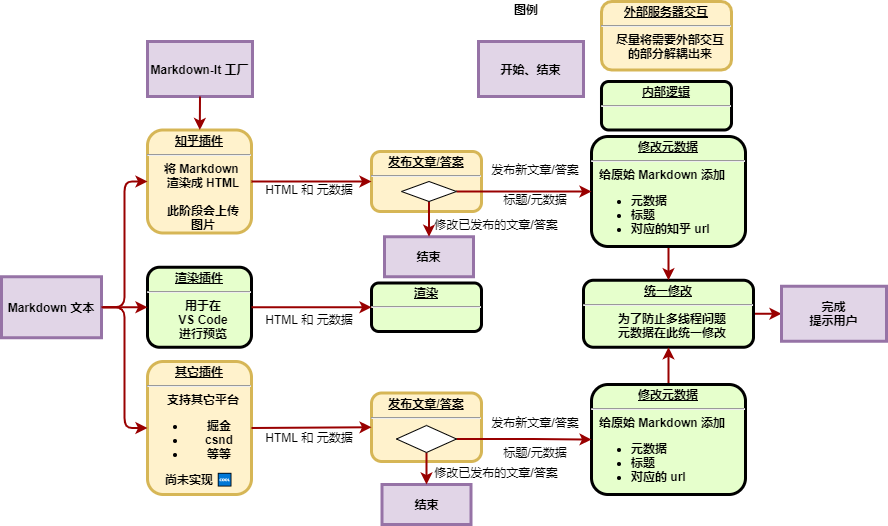

The diagram above was exported from draw.io. Its source (the exported page's mxGraphModel, read from the mxfile embedded in the PNG):
<mxGraphModel dx="981" dy="574" grid="1" gridSize="10" guides="1" tooltips="1" connect="1" arrows="1" fold="1" page="1" pageScale="1" pageWidth="826" pageHeight="1169" background="none" math="0" shadow="0">
  <root>
    <mxCell id="0" />
    <mxCell id="1" parent="0" />
    <mxCell id="2" value="&lt;p style=&quot;margin: 0px ; margin-top: 4px ; text-align: center ; text-decoration: underline&quot;&gt;&lt;strong&gt;知乎插件&lt;/strong&gt;&lt;/p&gt;&lt;hr&gt;&lt;p style=&quot;margin: 0px ; margin-left: 8px&quot;&gt;将 Markdown&amp;nbsp;&lt;/p&gt;&lt;p style=&quot;margin: 0px ; margin-left: 8px&quot;&gt;渲染成 HTML&lt;/p&gt;&lt;p style=&quot;margin: 0px ; margin-left: 8px&quot;&gt;&lt;br&gt;&lt;/p&gt;&lt;p style=&quot;margin: 0px ; margin-left: 8px&quot;&gt;此阶段会上传&lt;/p&gt;&lt;p style=&quot;margin: 0px ; margin-left: 8px&quot;&gt;图片&lt;/p&gt;" style="verticalAlign=middle;align=center;overflow=fill;fontSize=12;fontFamily=Helvetica;html=1;rounded=1;fontStyle=1;strokeWidth=3;fillColor=#fff2cc;strokeColor=#d6b656;" parent="1" vertex="1">
      <mxGeometry x="236" y="218.5" width="104" height="103" as="geometry" />
    </mxCell>
    <mxCell id="6" value="&lt;p style=&quot;margin: 0px ; margin-top: 4px ; text-align: center ; text-decoration: underline&quot;&gt;发布文章/答案&lt;/p&gt;&lt;hr&gt;&lt;p style=&quot;margin: 0px ; margin-left: 8px&quot;&gt;&lt;br&gt;&lt;/p&gt;" style="verticalAlign=middle;align=center;overflow=fill;fontSize=12;fontFamily=Helvetica;html=1;rounded=1;fontStyle=1;strokeWidth=3;fillColor=#fff2cc;strokeColor=#d6b656;" parent="1" vertex="1">
      <mxGeometry x="460" y="240" width="110" height="60" as="geometry" />
    </mxCell>
    <mxCell id="8oTUPp8r7FNfOzQBc3mZ-105" value="" style="edgeStyle=orthogonalEdgeStyle;rounded=1;orthogonalLoop=1;jettySize=auto;html=1;strokeColor=#990000;strokeWidth=2;" edge="1" parent="1" source="8" target="8oTUPp8r7FNfOzQBc3mZ-104">
      <mxGeometry relative="1" as="geometry" />
    </mxCell>
    <mxCell id="8" value="&lt;p style=&quot;margin: 0px ; margin-top: 4px ; text-align: center ; text-decoration: underline&quot;&gt;&lt;strong&gt;统一修改&lt;/strong&gt;&lt;/p&gt;&lt;hr&gt;&lt;p style=&quot;margin: 0px ; margin-left: 8px&quot;&gt;为了防止多线程问题&lt;/p&gt;&lt;p style=&quot;margin: 0px ; margin-left: 8px&quot;&gt;元数据在此统一修改&lt;/p&gt;" style="verticalAlign=middle;align=center;overflow=fill;fontSize=12;fontFamily=Helvetica;html=1;rounded=1;fontStyle=1;strokeWidth=3;fillColor=#E6FFCC" parent="1" vertex="1">
      <mxGeometry x="672" y="368.75" width="170" height="67" as="geometry" />
    </mxCell>
    <mxCell id="14" value="Markdown-It 工厂" style="whiteSpace=wrap;align=center;verticalAlign=middle;fontStyle=1;strokeWidth=3;fillColor=#e1d5e7;strokeColor=#9673a6;" parent="1" vertex="1">
      <mxGeometry x="236" y="130" width="105" height="55" as="geometry" />
    </mxCell>
    <mxCell id="15" value="结束" style="whiteSpace=wrap;align=center;verticalAlign=middle;fontStyle=1;strokeWidth=3;fillColor=#e1d5e7;strokeColor=#9673a6;" parent="1" vertex="1">
      <mxGeometry x="473" y="325.25" width="89" height="40" as="geometry" />
    </mxCell>
    <mxCell id="36" value="" style="edgeStyle=none;noEdgeStyle=1;strokeColor=#990000;strokeWidth=2;exitX=0.5;exitY=1;exitDx=0;exitDy=0;" parent="1" source="14" target="2" edge="1">
      <mxGeometry width="100" height="100" relative="1" as="geometry">
        <mxPoint x="291" y="137" as="sourcePoint" />
        <mxPoint x="120" y="101" as="targetPoint" />
      </mxGeometry>
    </mxCell>
    <mxCell id="64" value="HTML 和 元数据" style="text;spacingTop=-5;align=center" parent="1" vertex="1">
      <mxGeometry x="383.0000000000001" y="270.0000000000001" width="30" height="20" as="geometry" />
    </mxCell>
    <mxCell id="LNUQcS5lSo0pvoZ85k0o-97" value="" style="edgeStyle=none;noEdgeStyle=1;strokeColor=#990000;strokeWidth=2;exitX=1;exitY=0.5;exitDx=0;exitDy=0;entryX=0;entryY=0.5;entryDx=0;entryDy=0;" edge="1" parent="1" source="2" target="6">
      <mxGeometry width="100" height="100" relative="1" as="geometry">
        <mxPoint x="301" y="147" as="sourcePoint" />
        <mxPoint x="301" y="197" as="targetPoint" />
      </mxGeometry>
    </mxCell>
    <mxCell id="8oTUPp8r7FNfOzQBc3mZ-96" value="" style="edgeStyle=orthogonalEdgeStyle;rounded=1;orthogonalLoop=1;jettySize=auto;html=1;strokeColor=#990000;strokeWidth=2;" edge="1" parent="1" source="LNUQcS5lSo0pvoZ85k0o-100" target="8">
      <mxGeometry relative="1" as="geometry" />
    </mxCell>
    <mxCell id="LNUQcS5lSo0pvoZ85k0o-100" value="&lt;p style=&quot;margin: 0px ; margin-top: 4px ; text-align: center ; text-decoration: underline&quot;&gt;&lt;strong&gt;修改元数据&lt;/strong&gt;&lt;/p&gt;&lt;hr&gt;&lt;p style=&quot;text-align: left ; margin: 0px 0px 0px 8px&quot;&gt;给原始 Markdown 添加&lt;/p&gt;&lt;p style=&quot;margin: 0px 0px 0px 8px&quot;&gt;&lt;/p&gt;&lt;ul&gt;&lt;li style=&quot;text-align: left&quot;&gt;元数据&lt;/li&gt;&lt;li style=&quot;text-align: left&quot;&gt;标题&lt;/li&gt;&lt;li style=&quot;text-align: left&quot;&gt;对应的知乎 url&lt;/li&gt;&lt;/ul&gt;&lt;p&gt;&lt;/p&gt;" style="verticalAlign=middle;align=center;overflow=fill;fontSize=12;fontFamily=Helvetica;html=1;rounded=1;fontStyle=1;strokeWidth=3;fillColor=#E6FFCC" vertex="1" parent="1">
      <mxGeometry x="680" y="225" width="154" height="110" as="geometry" />
    </mxCell>
    <mxCell id="LNUQcS5lSo0pvoZ85k0o-101" value="修改已发布的文章/答案" style="text;spacingTop=-5;align=center" vertex="1" parent="1">
      <mxGeometry x="570.0000000000001" y="305.2500000000001" width="30" height="20" as="geometry" />
    </mxCell>
    <mxCell id="LNUQcS5lSo0pvoZ85k0o-104" value="" style="edgeStyle=orthogonalEdgeStyle;rounded=1;orthogonalLoop=1;jettySize=auto;html=1;strokeColor=#990000;strokeWidth=2;" edge="1" parent="1" source="LNUQcS5lSo0pvoZ85k0o-103" target="LNUQcS5lSo0pvoZ85k0o-100">
      <mxGeometry relative="1" as="geometry" />
    </mxCell>
    <mxCell id="8oTUPp8r7FNfOzQBc3mZ-103" style="edgeStyle=orthogonalEdgeStyle;rounded=1;orthogonalLoop=1;jettySize=auto;html=1;entryX=0.5;entryY=0;entryDx=0;entryDy=0;strokeColor=#990000;strokeWidth=2;" edge="1" parent="1" source="LNUQcS5lSo0pvoZ85k0o-103" target="15">
      <mxGeometry relative="1" as="geometry" />
    </mxCell>
    <mxCell id="LNUQcS5lSo0pvoZ85k0o-103" value="" style="shape=rhombus;html=1;dashed=0;whitespace=wrap;perimeter=rhombusPerimeter;" vertex="1" parent="1">
      <mxGeometry x="490" y="270" width="55" height="20" as="geometry" />
    </mxCell>
    <mxCell id="LNUQcS5lSo0pvoZ85k0o-107" value="发布新文章/答案" style="text;spacingTop=-5;align=center" vertex="1" parent="1">
      <mxGeometry x="609.0000000000001" y="250.0000000000001" width="30" height="20" as="geometry" />
    </mxCell>
    <mxCell id="LNUQcS5lSo0pvoZ85k0o-108" value="标题/元数据" style="text;spacingTop=-5;align=center" vertex="1" parent="1">
      <mxGeometry x="609.0000000000001" y="280.0000000000001" width="30" height="20" as="geometry" />
    </mxCell>
    <mxCell id="8oTUPp8r7FNfOzQBc3mZ-64" value="&lt;p style=&quot;margin: 0px ; margin-top: 4px ; text-align: center ; text-decoration: underline&quot;&gt;&lt;strong&gt;其它插件&lt;/strong&gt;&lt;/p&gt;&lt;hr&gt;&lt;p style=&quot;margin: 0px ; margin-left: 8px&quot;&gt;支持其它平台&lt;/p&gt;&lt;p style=&quot;margin: 0px ; margin-left: 8px&quot;&gt;&lt;ul&gt;&lt;li&gt;掘金&lt;/li&gt;&lt;li&gt;csnd&lt;/li&gt;&lt;li&gt;等等&lt;/li&gt;&lt;/ul&gt;&lt;div&gt;尚未实现 🆒&lt;/div&gt;&lt;/p&gt;" style="verticalAlign=middle;align=center;overflow=fill;fontSize=12;fontFamily=Helvetica;html=1;rounded=1;fontStyle=1;strokeWidth=3;fillColor=#fff2cc;strokeColor=#d6b656;" vertex="1" parent="1">
      <mxGeometry x="236" y="450" width="104" height="133" as="geometry" />
    </mxCell>
    <mxCell id="8oTUPp8r7FNfOzQBc3mZ-66" value="&lt;p style=&quot;margin: 0px ; margin-top: 4px ; text-align: center ; text-decoration: underline&quot;&gt;发布文章/答案&lt;/p&gt;&lt;hr&gt;&lt;p style=&quot;margin: 0px ; margin-left: 8px&quot;&gt;&lt;br&gt;&lt;/p&gt;" style="verticalAlign=middle;align=center;overflow=fill;fontSize=12;fontFamily=Helvetica;html=1;rounded=1;fontStyle=1;strokeWidth=3;fillColor=#fff2cc;strokeColor=#d6b656;" vertex="1" parent="1">
      <mxGeometry x="460" y="481.5" width="110" height="68.5" as="geometry" />
    </mxCell>
    <mxCell id="8oTUPp8r7FNfOzQBc3mZ-68" value="结束" style="whiteSpace=wrap;align=center;verticalAlign=middle;fontStyle=1;strokeWidth=3;fillColor=#e1d5e7;strokeColor=#9673a6;" vertex="1" parent="1">
      <mxGeometry x="470.5" y="573" width="89" height="40" as="geometry" />
    </mxCell>
    <mxCell id="8oTUPp8r7FNfOzQBc3mZ-71" value="HTML 和 元数据" style="text;spacingTop=-5;align=center" vertex="1" parent="1">
      <mxGeometry x="383.0000000000001" y="518.0000000000001" width="30" height="20" as="geometry" />
    </mxCell>
    <mxCell id="8oTUPp8r7FNfOzQBc3mZ-72" value="" style="edgeStyle=none;noEdgeStyle=1;strokeColor=#990000;strokeWidth=2;exitX=1;exitY=0.5;exitDx=0;exitDy=0;entryX=0;entryY=0.5;entryDx=0;entryDy=0;" edge="1" parent="1" source="8oTUPp8r7FNfOzQBc3mZ-64" target="8oTUPp8r7FNfOzQBc3mZ-66">
      <mxGeometry width="100" height="100" relative="1" as="geometry">
        <mxPoint x="301" y="410" as="sourcePoint" />
        <mxPoint x="301" y="460" as="targetPoint" />
      </mxGeometry>
    </mxCell>
    <mxCell id="8oTUPp8r7FNfOzQBc3mZ-97" value="" style="edgeStyle=orthogonalEdgeStyle;rounded=1;orthogonalLoop=1;jettySize=auto;html=1;strokeColor=#990000;strokeWidth=2;" edge="1" parent="1" source="8oTUPp8r7FNfOzQBc3mZ-73" target="8">
      <mxGeometry relative="1" as="geometry" />
    </mxCell>
    <mxCell id="8oTUPp8r7FNfOzQBc3mZ-73" value="&lt;p style=&quot;margin: 0px ; margin-top: 4px ; text-align: center ; text-decoration: underline&quot;&gt;&lt;strong&gt;修改元数据&lt;/strong&gt;&lt;/p&gt;&lt;hr&gt;&lt;p style=&quot;text-align: left ; margin: 0px 0px 0px 8px&quot;&gt;给原始 Markdown 添加&lt;/p&gt;&lt;p style=&quot;margin: 0px 0px 0px 8px&quot;&gt;&lt;/p&gt;&lt;ul&gt;&lt;li style=&quot;text-align: left&quot;&gt;元数据&lt;/li&gt;&lt;li style=&quot;text-align: left&quot;&gt;标题&lt;/li&gt;&lt;li style=&quot;text-align: left&quot;&gt;对应的 url&lt;/li&gt;&lt;/ul&gt;&lt;p&gt;&lt;/p&gt;" style="verticalAlign=middle;align=center;overflow=fill;fontSize=12;fontFamily=Helvetica;html=1;rounded=1;fontStyle=1;strokeWidth=3;fillColor=#E6FFCC" vertex="1" parent="1">
      <mxGeometry x="680" y="473" width="154" height="110" as="geometry" />
    </mxCell>
    <mxCell id="8oTUPp8r7FNfOzQBc3mZ-74" value="修改已发布的文章/答案" style="text;spacingTop=-5;align=center" vertex="1" parent="1">
      <mxGeometry x="570.0000000000001" y="553.0000000000001" width="30" height="20" as="geometry" />
    </mxCell>
    <mxCell id="8oTUPp8r7FNfOzQBc3mZ-75" value="" style="edgeStyle=orthogonalEdgeStyle;rounded=1;orthogonalLoop=1;jettySize=auto;html=1;strokeColor=#990000;strokeWidth=2;" edge="1" parent="1" source="8oTUPp8r7FNfOzQBc3mZ-77" target="8oTUPp8r7FNfOzQBc3mZ-73">
      <mxGeometry relative="1" as="geometry" />
    </mxCell>
    <mxCell id="8oTUPp8r7FNfOzQBc3mZ-76" value="" style="edgeStyle=orthogonalEdgeStyle;rounded=1;orthogonalLoop=1;jettySize=auto;html=1;strokeColor=#990000;strokeWidth=2;" edge="1" parent="1" source="8oTUPp8r7FNfOzQBc3mZ-77" target="8oTUPp8r7FNfOzQBc3mZ-68">
      <mxGeometry relative="1" as="geometry" />
    </mxCell>
    <mxCell id="8oTUPp8r7FNfOzQBc3mZ-77" value="" style="shape=rhombus;html=1;dashed=0;whitespace=wrap;perimeter=rhombusPerimeter;" vertex="1" parent="1">
      <mxGeometry x="485" y="514" width="60" height="27" as="geometry" />
    </mxCell>
    <mxCell id="8oTUPp8r7FNfOzQBc3mZ-78" value="发布新文章/答案" style="text;spacingTop=-5;align=center" vertex="1" parent="1">
      <mxGeometry x="609.0000000000001" y="503.0000000000001" width="30" height="20" as="geometry" />
    </mxCell>
    <mxCell id="8oTUPp8r7FNfOzQBc3mZ-79" value="标题/元数据" style="text;spacingTop=-5;align=center" vertex="1" parent="1">
      <mxGeometry x="609.0000000000001" y="533.0000000000001" width="30" height="20" as="geometry" />
    </mxCell>
    <mxCell id="8oTUPp8r7FNfOzQBc3mZ-82" value="&lt;p style=&quot;margin: 0px ; margin-top: 4px ; text-align: center ; text-decoration: underline&quot;&gt;&lt;strong&gt;渲染插件&lt;/strong&gt;&lt;/p&gt;&lt;hr&gt;&lt;p style=&quot;margin: 0px ; margin-left: 8px&quot;&gt;用于在&lt;/p&gt;&lt;p style=&quot;margin: 0px ; margin-left: 8px&quot;&gt;VS Code&lt;/p&gt;&lt;p style=&quot;margin: 0px ; margin-left: 8px&quot;&gt;进行预览&lt;/p&gt;&lt;p&gt;&lt;/p&gt;" style="verticalAlign=middle;align=center;overflow=fill;fontSize=12;fontFamily=Helvetica;html=1;rounded=1;fontStyle=1;strokeWidth=3;fillColor=#E6FFCC" vertex="1" parent="1">
      <mxGeometry x="236" y="355.75" width="104" height="80" as="geometry" />
    </mxCell>
    <mxCell id="8oTUPp8r7FNfOzQBc3mZ-98" style="edgeStyle=orthogonalEdgeStyle;rounded=1;orthogonalLoop=1;jettySize=auto;html=1;entryX=0;entryY=0.5;entryDx=0;entryDy=0;strokeColor=#990000;strokeWidth=2;" edge="1" parent="1" source="8oTUPp8r7FNfOzQBc3mZ-83" target="2">
      <mxGeometry relative="1" as="geometry" />
    </mxCell>
    <mxCell id="8oTUPp8r7FNfOzQBc3mZ-99" style="edgeStyle=orthogonalEdgeStyle;rounded=1;orthogonalLoop=1;jettySize=auto;html=1;entryX=0;entryY=0.5;entryDx=0;entryDy=0;strokeColor=#990000;strokeWidth=2;" edge="1" parent="1" source="8oTUPp8r7FNfOzQBc3mZ-83" target="8oTUPp8r7FNfOzQBc3mZ-64">
      <mxGeometry relative="1" as="geometry" />
    </mxCell>
    <mxCell id="8oTUPp8r7FNfOzQBc3mZ-83" value="Markdown 文本" style="whiteSpace=wrap;align=center;verticalAlign=middle;fontStyle=1;strokeWidth=3;fillColor=#e1d5e7;strokeColor=#9673a6;" vertex="1" parent="1">
      <mxGeometry x="90" y="365.25" width="100" height="61" as="geometry" />
    </mxCell>
    <mxCell id="8oTUPp8r7FNfOzQBc3mZ-84" value="&lt;p style=&quot;margin: 0px ; margin-top: 4px ; text-align: center ; text-decoration: underline&quot;&gt;渲染&lt;/p&gt;&lt;hr&gt;&lt;p style=&quot;margin: 0px ; margin-left: 8px&quot;&gt;&lt;br&gt;&lt;/p&gt;" style="verticalAlign=middle;align=center;overflow=fill;fontSize=12;fontFamily=Helvetica;html=1;rounded=1;fontStyle=1;strokeWidth=3;fillColor=#E6FFCC" vertex="1" parent="1">
      <mxGeometry x="460" y="371.5" width="110" height="48.5" as="geometry" />
    </mxCell>
    <mxCell id="8oTUPp8r7FNfOzQBc3mZ-86" value="" style="edgeStyle=none;noEdgeStyle=1;strokeColor=#990000;strokeWidth=2" edge="1" parent="1" source="8oTUPp8r7FNfOzQBc3mZ-83" target="8oTUPp8r7FNfOzQBc3mZ-82">
      <mxGeometry width="100" height="100" relative="1" as="geometry">
        <mxPoint x="280" y="304" as="sourcePoint" />
        <mxPoint x="380" y="204" as="targetPoint" />
      </mxGeometry>
    </mxCell>
    <mxCell id="8oTUPp8r7FNfOzQBc3mZ-87" value="HTML 和 元数据" style="text;spacingTop=-5;align=center" vertex="1" parent="1">
      <mxGeometry x="383.0000000000001" y="400.0000000000001" width="30" height="20" as="geometry" />
    </mxCell>
    <mxCell id="8oTUPp8r7FNfOzQBc3mZ-88" value="" style="edgeStyle=none;noEdgeStyle=1;strokeColor=#990000;strokeWidth=2;exitX=1;exitY=0.5;exitDx=0;exitDy=0;entryX=0;entryY=0.5;entryDx=0;entryDy=0;" edge="1" parent="1" source="8oTUPp8r7FNfOzQBc3mZ-82" target="8oTUPp8r7FNfOzQBc3mZ-84">
      <mxGeometry width="100" height="100" relative="1" as="geometry">
        <mxPoint x="301" y="310" as="sourcePoint" />
        <mxPoint x="301" y="360" as="targetPoint" />
      </mxGeometry>
    </mxCell>
    <mxCell id="8oTUPp8r7FNfOzQBc3mZ-104" value="完成&#10;提示用户" style="whiteSpace=wrap;align=center;verticalAlign=middle;fontStyle=1;strokeWidth=3;fillColor=#e1d5e7;strokeColor=#9673a6;" vertex="1" parent="1">
      <mxGeometry x="870" y="374.75" width="105" height="55" as="geometry" />
    </mxCell>
    <mxCell id="8oTUPp8r7FNfOzQBc3mZ-106" value="&lt;p style=&quot;margin: 0px ; margin-top: 4px ; text-align: center ; text-decoration: underline&quot;&gt;外部服务器交互&lt;/p&gt;&lt;hr&gt;&lt;p style=&quot;margin: 0px ; margin-left: 8px&quot;&gt;尽量将需要外部交互&lt;/p&gt;&lt;p style=&quot;margin: 0px ; margin-left: 8px&quot;&gt;的部分解耦出来&lt;/p&gt;" style="verticalAlign=middle;align=center;overflow=fill;fontSize=12;fontFamily=Helvetica;html=1;rounded=1;fontStyle=1;strokeWidth=3;fillColor=#fff2cc;strokeColor=#d6b656;" vertex="1" parent="1">
      <mxGeometry x="690" y="90" width="130" height="68.5" as="geometry" />
    </mxCell>
    <mxCell id="8oTUPp8r7FNfOzQBc3mZ-107" value="&lt;p style=&quot;margin: 0px ; margin-top: 4px ; text-align: center ; text-decoration: underline&quot;&gt;内部逻辑&lt;/p&gt;&lt;hr&gt;&lt;p style=&quot;margin: 0px ; margin-left: 8px&quot;&gt;&lt;br&gt;&lt;/p&gt;" style="verticalAlign=middle;align=center;overflow=fill;fontSize=12;fontFamily=Helvetica;html=1;rounded=1;fontStyle=1;strokeWidth=3;fillColor=#E6FFCC" vertex="1" parent="1">
      <mxGeometry x="690" y="170" width="130" height="48.5" as="geometry" />
    </mxCell>
    <mxCell id="8oTUPp8r7FNfOzQBc3mZ-108" value="开始、结束" style="whiteSpace=wrap;align=center;verticalAlign=middle;fontStyle=1;strokeWidth=3;fillColor=#e1d5e7;strokeColor=#9673a6;" vertex="1" parent="1">
      <mxGeometry x="567" y="130" width="105" height="55" as="geometry" />
    </mxCell>
    <mxCell id="8oTUPp8r7FNfOzQBc3mZ-109" value="图例" style="text;spacingTop=-5;align=center;fontStyle=1" vertex="1" parent="1">
      <mxGeometry x="600.0000000000001" y="90.00000000000011" width="30" height="20" as="geometry" />
    </mxCell>
  </root>
</mxGraphModel>